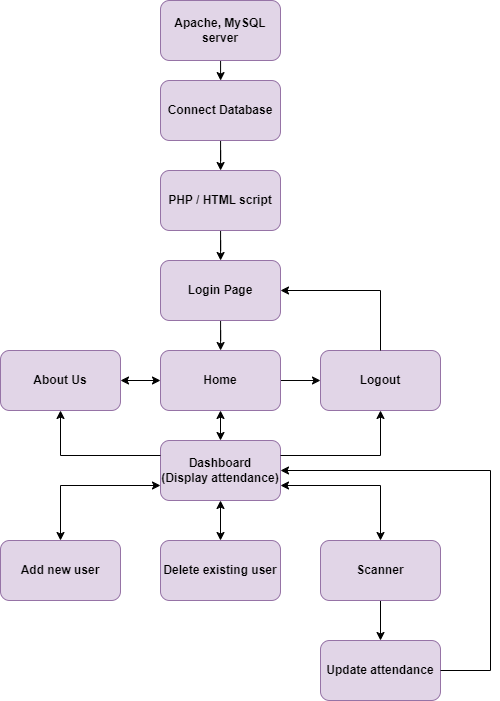

The diagram above was exported from draw.io. Its source (the exported page's mxGraphModel, read from the mxfile embedded in the PNG):
<mxGraphModel dx="1615" dy="803" grid="1" gridSize="10" guides="1" tooltips="1" connect="1" arrows="1" fold="1" page="1" pageScale="1" pageWidth="850" pageHeight="1100" math="0" shadow="0">
  <root>
    <mxCell id="0" />
    <mxCell id="1" parent="0" />
    <mxCell id="aGSl-TWecKsmNjgJEKyI-295" value="" style="edgeStyle=orthogonalEdgeStyle;rounded=0;orthogonalLoop=1;jettySize=auto;html=1;" parent="1" source="aGSl-TWecKsmNjgJEKyI-292" edge="1">
      <mxGeometry relative="1" as="geometry">
        <mxPoint x="420" y="120" as="targetPoint" />
      </mxGeometry>
    </mxCell>
    <mxCell id="aGSl-TWecKsmNjgJEKyI-292" value="&lt;b&gt;Apache, MySQL server&lt;/b&gt;" style="rounded=1;whiteSpace=wrap;html=1;fillColor=#e1d5e7;strokeColor=#9673a6;" parent="1" vertex="1">
      <mxGeometry x="360" y="40" width="120" height="60" as="geometry" />
    </mxCell>
    <mxCell id="aGSl-TWecKsmNjgJEKyI-304" value="" style="edgeStyle=orthogonalEdgeStyle;rounded=0;orthogonalLoop=1;jettySize=auto;html=1;fillColor=#e1d5e7;strokeColor=#000000;fontStyle=1" parent="1" source="aGSl-TWecKsmNjgJEKyI-293" target="aGSl-TWecKsmNjgJEKyI-303" edge="1">
      <mxGeometry relative="1" as="geometry" />
    </mxCell>
    <mxCell id="aGSl-TWecKsmNjgJEKyI-293" value="&lt;b&gt;Connect Database&lt;/b&gt;" style="rounded=1;whiteSpace=wrap;html=1;fillColor=#e1d5e7;strokeColor=#9673a6;" parent="1" vertex="1">
      <mxGeometry x="360" y="120" width="120" height="60" as="geometry" />
    </mxCell>
    <mxCell id="aGSl-TWecKsmNjgJEKyI-306" value="" style="edgeStyle=orthogonalEdgeStyle;rounded=0;orthogonalLoop=1;jettySize=auto;html=1;fillColor=#e1d5e7;strokeColor=#050505;fontStyle=1" parent="1" source="aGSl-TWecKsmNjgJEKyI-297" target="aGSl-TWecKsmNjgJEKyI-301" edge="1">
      <mxGeometry relative="1" as="geometry" />
    </mxCell>
    <mxCell id="aGSl-TWecKsmNjgJEKyI-297" value="Login Page" style="rounded=1;whiteSpace=wrap;html=1;fillColor=#e1d5e7;strokeColor=#9673a6;fontStyle=1" parent="1" vertex="1">
      <mxGeometry x="360" y="300" width="120" height="60" as="geometry" />
    </mxCell>
    <mxCell id="aGSl-TWecKsmNjgJEKyI-298" value="Logout" style="rounded=1;whiteSpace=wrap;html=1;fillColor=#e1d5e7;strokeColor=#9673a6;fontStyle=1" parent="1" vertex="1">
      <mxGeometry x="520" y="390" width="120" height="60" as="geometry" />
    </mxCell>
    <mxCell id="aGSl-TWecKsmNjgJEKyI-299" value="Delete existing user" style="rounded=1;whiteSpace=wrap;html=1;fillColor=#e1d5e7;strokeColor=#9673a6;fontStyle=1" parent="1" vertex="1">
      <mxGeometry x="360" y="580" width="120" height="60" as="geometry" />
    </mxCell>
    <mxCell id="aGSl-TWecKsmNjgJEKyI-300" value="Dashboard&lt;div&gt;(Display attendance)&lt;/div&gt;" style="rounded=1;whiteSpace=wrap;html=1;fillColor=#e1d5e7;strokeColor=#9673a6;fontStyle=1" parent="1" vertex="1">
      <mxGeometry x="360" y="480" width="120" height="60" as="geometry" />
    </mxCell>
    <mxCell id="aGSl-TWecKsmNjgJEKyI-307" value="" style="edgeStyle=orthogonalEdgeStyle;rounded=0;orthogonalLoop=1;jettySize=auto;html=1;fillColor=#e1d5e7;strokeColor=#050505;fontStyle=1" parent="1" source="aGSl-TWecKsmNjgJEKyI-301" target="aGSl-TWecKsmNjgJEKyI-298" edge="1">
      <mxGeometry relative="1" as="geometry" />
    </mxCell>
    <mxCell id="aGSl-TWecKsmNjgJEKyI-301" value="Home" style="rounded=1;whiteSpace=wrap;html=1;fillColor=#e1d5e7;strokeColor=#9673a6;fontStyle=1" parent="1" vertex="1">
      <mxGeometry x="360" y="390" width="120" height="60" as="geometry" />
    </mxCell>
    <mxCell id="aGSl-TWecKsmNjgJEKyI-302" value="About Us" style="rounded=1;whiteSpace=wrap;html=1;fillColor=#e1d5e7;strokeColor=#9673a6;fontStyle=1" parent="1" vertex="1">
      <mxGeometry x="200" y="390" width="120" height="60" as="geometry" />
    </mxCell>
    <mxCell id="aGSl-TWecKsmNjgJEKyI-305" value="" style="edgeStyle=orthogonalEdgeStyle;rounded=0;orthogonalLoop=1;jettySize=auto;html=1;fillColor=#e1d5e7;strokeColor=#000000;fontStyle=1" parent="1" source="aGSl-TWecKsmNjgJEKyI-303" target="aGSl-TWecKsmNjgJEKyI-297" edge="1">
      <mxGeometry relative="1" as="geometry" />
    </mxCell>
    <mxCell id="aGSl-TWecKsmNjgJEKyI-303" value="PHP / HTML script" style="rounded=1;whiteSpace=wrap;html=1;fillColor=#e1d5e7;strokeColor=#9673a6;fontStyle=1" parent="1" vertex="1">
      <mxGeometry x="360" y="210" width="120" height="60" as="geometry" />
    </mxCell>
    <mxCell id="aGSl-TWecKsmNjgJEKyI-310" value="" style="endArrow=classic;html=1;rounded=0;exitX=0.5;exitY=0;exitDx=0;exitDy=0;entryX=1;entryY=0.5;entryDx=0;entryDy=0;fillColor=#e1d5e7;strokeColor=#000000;fontStyle=1" parent="1" source="aGSl-TWecKsmNjgJEKyI-298" target="aGSl-TWecKsmNjgJEKyI-297" edge="1">
      <mxGeometry width="50" height="50" relative="1" as="geometry">
        <mxPoint x="400" y="460" as="sourcePoint" />
        <mxPoint x="450" y="410" as="targetPoint" />
        <Array as="points">
          <mxPoint x="580" y="330" />
        </Array>
      </mxGeometry>
    </mxCell>
    <mxCell id="aGSl-TWecKsmNjgJEKyI-311" value="" style="endArrow=classic;startArrow=classic;html=1;rounded=0;entryX=0.5;entryY=1;entryDx=0;entryDy=0;exitX=0.5;exitY=0;exitDx=0;exitDy=0;fillColor=#e1d5e7;strokeColor=#000000;fontStyle=1" parent="1" source="aGSl-TWecKsmNjgJEKyI-300" target="aGSl-TWecKsmNjgJEKyI-301" edge="1">
      <mxGeometry width="50" height="50" relative="1" as="geometry">
        <mxPoint x="400" y="490" as="sourcePoint" />
        <mxPoint x="450" y="440" as="targetPoint" />
      </mxGeometry>
    </mxCell>
    <mxCell id="aGSl-TWecKsmNjgJEKyI-312" value="" style="endArrow=classic;startArrow=classic;html=1;rounded=0;exitX=1;exitY=0.5;exitDx=0;exitDy=0;fillColor=#e1d5e7;strokeColor=#000000;fontStyle=1" parent="1" source="aGSl-TWecKsmNjgJEKyI-302" edge="1">
      <mxGeometry width="50" height="50" relative="1" as="geometry">
        <mxPoint x="400" y="490" as="sourcePoint" />
        <mxPoint x="360" y="420" as="targetPoint" />
      </mxGeometry>
    </mxCell>
    <mxCell id="aGSl-TWecKsmNjgJEKyI-314" value="" style="endArrow=classic;html=1;rounded=0;exitX=1;exitY=0.25;exitDx=0;exitDy=0;entryX=0.5;entryY=1;entryDx=0;entryDy=0;fillColor=#e1d5e7;strokeColor=#000000;fontStyle=1" parent="1" source="aGSl-TWecKsmNjgJEKyI-300" target="aGSl-TWecKsmNjgJEKyI-298" edge="1">
      <mxGeometry width="50" height="50" relative="1" as="geometry">
        <mxPoint x="550" y="510" as="sourcePoint" />
        <mxPoint x="490" y="380" as="targetPoint" />
        <Array as="points">
          <mxPoint x="580" y="495" />
        </Array>
      </mxGeometry>
    </mxCell>
    <mxCell id="aGSl-TWecKsmNjgJEKyI-315" value="Add new user" style="rounded=1;whiteSpace=wrap;html=1;fillColor=#e1d5e7;strokeColor=#9673a6;fontStyle=1" parent="1" vertex="1">
      <mxGeometry x="200" y="580" width="120" height="60" as="geometry" />
    </mxCell>
    <mxCell id="aGSl-TWecKsmNjgJEKyI-323" value="" style="edgeStyle=orthogonalEdgeStyle;rounded=0;orthogonalLoop=1;jettySize=auto;html=1;fillColor=#e1d5e7;strokeColor=#000000;fontStyle=1" parent="1" source="aGSl-TWecKsmNjgJEKyI-316" target="aGSl-TWecKsmNjgJEKyI-322" edge="1">
      <mxGeometry relative="1" as="geometry" />
    </mxCell>
    <mxCell id="aGSl-TWecKsmNjgJEKyI-316" value="Scanner" style="rounded=1;whiteSpace=wrap;html=1;fillColor=#e1d5e7;strokeColor=#9673a6;fontStyle=1" parent="1" vertex="1">
      <mxGeometry x="520" y="580" width="120" height="60" as="geometry" />
    </mxCell>
    <mxCell id="aGSl-TWecKsmNjgJEKyI-318" value="" style="endArrow=classic;html=1;rounded=0;entryX=0.5;entryY=1;entryDx=0;entryDy=0;exitX=0;exitY=0.25;exitDx=0;exitDy=0;fillColor=#e1d5e7;strokeColor=#000000;fontStyle=1" parent="1" source="aGSl-TWecKsmNjgJEKyI-300" target="aGSl-TWecKsmNjgJEKyI-302" edge="1">
      <mxGeometry width="50" height="50" relative="1" as="geometry">
        <mxPoint x="370" y="590" as="sourcePoint" />
        <mxPoint x="420" y="540" as="targetPoint" />
        <Array as="points">
          <mxPoint x="260" y="495" />
        </Array>
      </mxGeometry>
    </mxCell>
    <mxCell id="aGSl-TWecKsmNjgJEKyI-319" value="" style="endArrow=classic;html=1;rounded=0;exitX=1;exitY=0.75;exitDx=0;exitDy=0;entryX=0.5;entryY=0;entryDx=0;entryDy=0;startArrow=classic;startFill=1;fillColor=#e1d5e7;strokeColor=#000000;fontStyle=1" parent="1" source="aGSl-TWecKsmNjgJEKyI-300" target="aGSl-TWecKsmNjgJEKyI-316" edge="1">
      <mxGeometry width="50" height="50" relative="1" as="geometry">
        <mxPoint x="370" y="590" as="sourcePoint" />
        <mxPoint x="420" y="540" as="targetPoint" />
        <Array as="points">
          <mxPoint x="580" y="525" />
        </Array>
      </mxGeometry>
    </mxCell>
    <mxCell id="aGSl-TWecKsmNjgJEKyI-320" value="" style="endArrow=classic;html=1;rounded=0;exitX=0;exitY=0.75;exitDx=0;exitDy=0;entryX=0.5;entryY=0;entryDx=0;entryDy=0;startArrow=classic;startFill=1;fillColor=#e1d5e7;strokeColor=#000000;fontStyle=1" parent="1" source="aGSl-TWecKsmNjgJEKyI-300" target="aGSl-TWecKsmNjgJEKyI-315" edge="1">
      <mxGeometry width="50" height="50" relative="1" as="geometry">
        <mxPoint x="370" y="590" as="sourcePoint" />
        <mxPoint x="420" y="540" as="targetPoint" />
        <Array as="points">
          <mxPoint x="260" y="525" />
        </Array>
      </mxGeometry>
    </mxCell>
    <mxCell id="aGSl-TWecKsmNjgJEKyI-321" value="" style="endArrow=classic;html=1;rounded=0;entryX=0.5;entryY=0;entryDx=0;entryDy=0;exitX=0.5;exitY=1;exitDx=0;exitDy=0;startArrow=classic;startFill=1;fillColor=#e1d5e7;strokeColor=#000000;fontStyle=1" parent="1" source="aGSl-TWecKsmNjgJEKyI-300" target="aGSl-TWecKsmNjgJEKyI-299" edge="1">
      <mxGeometry width="50" height="50" relative="1" as="geometry">
        <mxPoint x="380" y="560" as="sourcePoint" />
        <mxPoint x="420" y="540" as="targetPoint" />
      </mxGeometry>
    </mxCell>
    <mxCell id="aGSl-TWecKsmNjgJEKyI-322" value="Update attendance" style="rounded=1;whiteSpace=wrap;html=1;fillColor=#e1d5e7;strokeColor=#9673a6;fontStyle=1" parent="1" vertex="1">
      <mxGeometry x="520" y="680" width="120" height="60" as="geometry" />
    </mxCell>
    <mxCell id="DYgN0Wonu9-7MUB4Wi9X-1" value="" style="endArrow=classic;html=1;rounded=0;exitX=1;exitY=0.5;exitDx=0;exitDy=0;entryX=1;entryY=0.5;entryDx=0;entryDy=0;" edge="1" parent="1" source="aGSl-TWecKsmNjgJEKyI-322" target="aGSl-TWecKsmNjgJEKyI-300">
      <mxGeometry width="50" height="50" relative="1" as="geometry">
        <mxPoint x="500" y="510" as="sourcePoint" />
        <mxPoint x="550" y="460" as="targetPoint" />
        <Array as="points">
          <mxPoint x="690" y="710" />
          <mxPoint x="690" y="510" />
        </Array>
      </mxGeometry>
    </mxCell>
  </root>
</mxGraphModel>